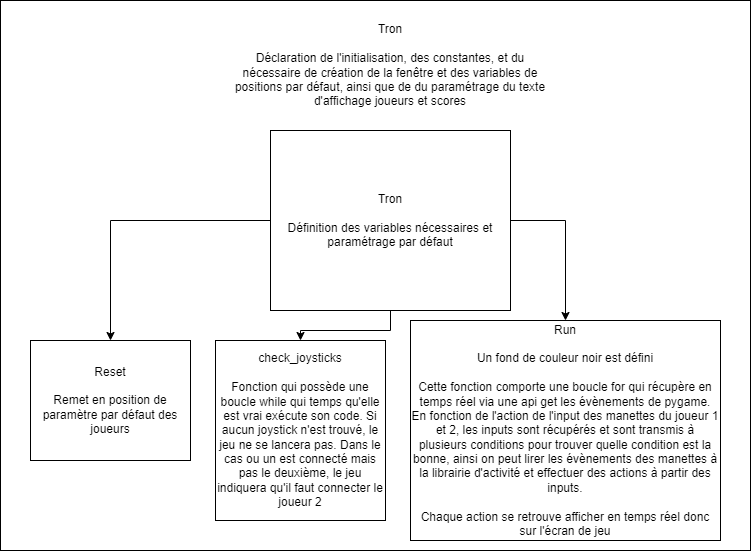

The diagram above was exported from draw.io. Its source (the exported page's mxGraphModel, read from the mxfile embedded in the PNG):
<mxGraphModel dx="1117" dy="1739" grid="1" gridSize="10" guides="1" tooltips="1" connect="1" arrows="1" fold="1" page="1" pageScale="1" pageWidth="827" pageHeight="1169" math="0" shadow="0">
  <root>
    <mxCell id="0" />
    <mxCell id="1" parent="0" />
    <mxCell id="f9uNtL-T55j4lfYk072p-54" value="" style="rounded=0;whiteSpace=wrap;html=1;" vertex="1" parent="1">
      <mxGeometry x="70" y="160" width="750" height="550" as="geometry" />
    </mxCell>
    <mxCell id="f9uNtL-T55j4lfYk072p-55" value="Tron&lt;br&gt;&lt;br&gt;Déclaration de l'initialisation, des constantes, et du nécessaire de création de la fenêtre et des variables de positions par défaut, ainsi que de du paramétrage du texte d'affichage joueurs et scores" style="text;html=1;strokeColor=none;fillColor=none;align=center;verticalAlign=middle;whiteSpace=wrap;rounded=0;" vertex="1" parent="1">
      <mxGeometry x="300" y="170" width="320" height="110" as="geometry" />
    </mxCell>
    <mxCell id="f9uNtL-T55j4lfYk072p-58" value="" style="edgeStyle=orthogonalEdgeStyle;rounded=0;orthogonalLoop=1;jettySize=auto;html=1;" edge="1" parent="1" source="f9uNtL-T55j4lfYk072p-56" target="f9uNtL-T55j4lfYk072p-57">
      <mxGeometry relative="1" as="geometry" />
    </mxCell>
    <mxCell id="f9uNtL-T55j4lfYk072p-60" value="" style="edgeStyle=orthogonalEdgeStyle;rounded=0;orthogonalLoop=1;jettySize=auto;html=1;" edge="1" parent="1" source="f9uNtL-T55j4lfYk072p-56" target="f9uNtL-T55j4lfYk072p-59">
      <mxGeometry relative="1" as="geometry" />
    </mxCell>
    <mxCell id="f9uNtL-T55j4lfYk072p-64" value="" style="edgeStyle=orthogonalEdgeStyle;rounded=0;orthogonalLoop=1;jettySize=auto;html=1;exitX=1;exitY=0.5;exitDx=0;exitDy=0;" edge="1" parent="1" source="f9uNtL-T55j4lfYk072p-56" target="f9uNtL-T55j4lfYk072p-63">
      <mxGeometry relative="1" as="geometry" />
    </mxCell>
    <mxCell id="f9uNtL-T55j4lfYk072p-56" value="Tron&lt;br&gt;&lt;br&gt;Définition des variables nécessaires et paramétrage par défaut" style="rounded=0;whiteSpace=wrap;html=1;" vertex="1" parent="1">
      <mxGeometry x="340" y="290" width="240" height="180" as="geometry" />
    </mxCell>
    <mxCell id="f9uNtL-T55j4lfYk072p-57" value="Reset&lt;br&gt;&lt;br&gt;Remet en position de paramètre par défaut des joueurs" style="whiteSpace=wrap;html=1;rounded=0;" vertex="1" parent="1">
      <mxGeometry x="100" y="500" width="160" height="120" as="geometry" />
    </mxCell>
    <mxCell id="f9uNtL-T55j4lfYk072p-59" value="check_joysticks&lt;br&gt;&lt;br&gt;Fonction qui possède une boucle while qui temps qu'elle est vrai exécute son code. Si aucun joystick n'est trouvé, le jeu ne se lancera pas. Dans le cas ou un est connecté mais pas le deuxième, le jeu indiquera qu'il faut connecter le joueur 2" style="whiteSpace=wrap;html=1;rounded=0;" vertex="1" parent="1">
      <mxGeometry x="285" y="500" width="170" height="180" as="geometry" />
    </mxCell>
    <mxCell id="f9uNtL-T55j4lfYk072p-63" value="Run&lt;br&gt;&lt;br&gt;Un fond de couleur noir est défini&lt;br&gt;&lt;br&gt;Cette fonction comporte une boucle for qui récupère en temps réel via une api get les évènements de pygame. En fonction de l'action de l'input des manettes du joueur 1 et 2, les inputs sont récupérés et sont transmis à plusieurs conditions pour trouver quelle condition est la bonne, ainsi on peut lirer les évènements des manettes à la librairie d'activité et effectuer des actions à partir des inputs.&lt;br&gt;&lt;br&gt;Chaque action se retrouve afficher en temps réel donc sur l'écran de jeu" style="whiteSpace=wrap;html=1;rounded=0;" vertex="1" parent="1">
      <mxGeometry x="480" y="480" width="310" height="220" as="geometry" />
    </mxCell>
  </root>
</mxGraphModel>